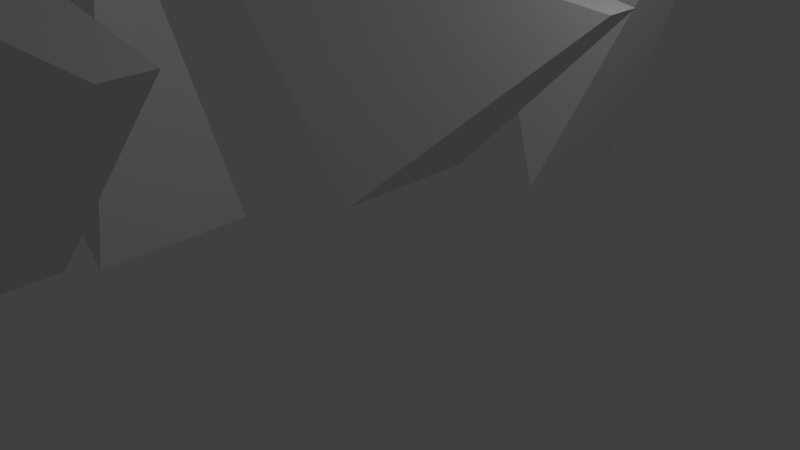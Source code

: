 # Source: duplicate-wedges.blend  (saved by Blender 2.76.0; exported with 4.5.12 LTS)
import bpy
from mathutils import Matrix  # noqa: F401  (used for matrix-valued properties, if any)

bpy.ops.wm.read_factory_settings(use_empty=True)
scene = bpy.context.scene
scene.name = 'Scene'

# ---- collections
col_collection_1 = bpy.data.collections.new('Collection 1'); scene.collection.children.link(col_collection_1)

# ---- materials (node trees are filled in below, after node groups)
mat_material = bpy.data.materials.new('Material')
mat_material.alpha_threshold = 0.0
mat_material.use_transparent_shadow = False
mat_material.roughness = 0.5
mat_material.line_color = (0.0, 0.0, 0.0, 1.0)

# ---- material node trees

# ---- world
world_world = bpy.data.worlds.new('World'); scene.world = world_world
world_world.color = (0.05088, 0.05088, 0.05088)
world_world.use_sun_shadow = False
world_world.sun_shadow_jitter_overblur = 0.0
world_world.cycles.sampling_method = 'MANUAL'
world_world.cycles.sample_map_resolution = 256

# ---- cameras
cam_camera = bpy.data.cameras.new('Camera')
cam_camera.clip_end = 100.0
cam_camera.lens = 35.0
cam_camera.sensor_width = 32.0
cam_camera.sensor_height = 18.0
cam_camera.ortho_scale = 7.314
cam_camera.dof.focus_distance = 0.0
cam_camera.dof.aperture_fstop = 128.0

# ---- lights
light_lamp = bpy.data.lights.new('Lamp', 'POINT')
light_lamp.transmission_factor = 0.0
light_lamp.cutoff_distance = 30.0
light_lamp.energy = 100.0
light_lamp.shadow_buffer_clip_start = 1.001
light_lamp.shadow_soft_size = 0.1
light_lamp.shadow_maximum_resolution = 0.006
light_lamp.use_absolute_resolution = True
light_lamp.cycles.use_multiple_importance_sampling = False

# ---- meshes
me_cube_001 = bpy.data.meshes.new('Cube.001')
me_cube_001.from_pydata([(4.287, 0.1143, -0.2793), (4.323, -0.5033, -0.3562), (-1.477, -1.0, -0.3562), (-1.477, 1.0, -0.3562), (4.954, -1.0, 2.771), (4.954, 1.0, 2.771)], [], [(0, 1, 2, 3), (0, 5, 4, 1), (2, 1, 4), (2, 4, 5, 3), (3, 5, 0)])
me_cube_001.materials.append(mat_material)
me_cube_001.use_remesh_preserve_volume = False
me_cube_001.use_remesh_preserve_attributes = False
me_cube_001.use_mirror_vertex_groups = False
me_cube_001.update()
me_cube = bpy.data.meshes.new('Cube')
me_cube.from_pydata([(2.954, 1.0, -2.837), (2.954, 0.5371, -2.849), (-1.477, -1.0, -0.3562), (-1.477, 1.0, -0.3562), (4.954, -1.0, 2.771), (4.954, 1.0, 2.771)], [], [(0, 1, 2, 3), (0, 5, 4, 1), (2, 1, 4), (2, 4, 5, 3), (3, 5, 0)])
me_cube.materials.append(mat_material)
me_cube.use_remesh_preserve_volume = False
me_cube.use_remesh_preserve_attributes = False
me_cube.use_mirror_vertex_groups = False
me_cube.update()

# ---- objects
ob_independent_duplicate_with_shit_d = bpy.data.objects.new('Independent duplicate with SHIT d', me_cube_001)
ob_duplicated_wedge_001 = bpy.data.objects.new('Duplicated wedge.001', me_cube)
ob_duplicated_wedge = bpy.data.objects.new('Duplicated wedge', me_cube)
ob_original_wedge = bpy.data.objects.new('Original wedge', me_cube)
ob_lamp = bpy.data.objects.new('Lamp', light_lamp)
ob_camera = bpy.data.objects.new('Camera', cam_camera)

# ---- transforms, parenting, visibility, modifiers, constraints
ob_independent_duplicate_with_shit_d.location = (-1.618, -2.051, 1.288)
ob_independent_duplicate_with_shit_d.rotation_euler = (0.0, -1.571, 0.0)
ob_independent_duplicate_with_shit_d.scale = (0.5671, 1.0, 1.0)
ob_independent_duplicate_with_shit_d.lock_rotations_4d = False
ob_independent_duplicate_with_shit_d.empty_display_type = 'ARROWS'
ob_independent_duplicate_with_shit_d.lineart.crease_threshold = 0.0
ob_duplicated_wedge_001.location = (-0.4495, -4.859, 2.068)
ob_duplicated_wedge_001.rotation_euler = (0.0, -1.571, 0.0)
ob_duplicated_wedge_001.scale = (0.5671, 1.0, 1.0)
ob_duplicated_wedge_001.lock_rotations_4d = False
ob_duplicated_wedge_001.empty_display_type = 'ARROWS'
ob_duplicated_wedge_001.lineart.crease_threshold = 0.0
ob_duplicated_wedge.location = (-0.445, 0.6859, 1.569)
ob_duplicated_wedge.rotation_euler = (0.0, -1.571, 0.0)
ob_duplicated_wedge.scale = (0.5671, 1.0, 1.0)
ob_duplicated_wedge.lock_rotations_4d = False
ob_duplicated_wedge.empty_display_type = 'ARROWS'
ob_duplicated_wedge.lineart.crease_threshold = 0.0
ob_original_wedge.location = (0.0, 3.911, 1.569)
ob_original_wedge.rotation_euler = (0.0, -1.571, 0.0)
ob_original_wedge.scale = (1.0, 1.0, 0.575)
ob_original_wedge.lock_rotations_4d = False
ob_original_wedge.empty_display_type = 'ARROWS'
ob_original_wedge.lineart.crease_threshold = 0.0
ob_lamp.location = (4.076, 1.005, 5.904)
ob_lamp.rotation_euler = (0.6503, 0.05522, 1.866)
ob_lamp.lock_rotations_4d = False
ob_lamp.empty_display_type = 'ARROWS'
ob_lamp.color = (0.0, 0.0, 0.0, 0.0)
ob_lamp.lineart.crease_threshold = 0.0
ob_camera.location = (7.481, -6.508, 5.344)
ob_camera.rotation_euler = (1.109, 0.01082, 0.8149)
ob_camera.lock_rotations_4d = False
ob_camera.empty_display_type = 'ARROWS'
ob_camera.color = (0.0, 0.0, 0.0, 0.0)
ob_camera.display_type = 'WIRE'
ob_camera.lineart.crease_threshold = 0.0

# ---- collection membership
col_collection_1.objects.link(ob_independent_duplicate_with_shit_d)
col_collection_1.objects.link(ob_duplicated_wedge_001)
col_collection_1.objects.link(ob_duplicated_wedge)
col_collection_1.objects.link(ob_original_wedge)
col_collection_1.objects.link(ob_lamp)
col_collection_1.objects.link(ob_camera)

# ---- scene / render settings (as saved in the file)
scene.camera = ob_camera
scene.frame_start = 1; scene.frame_end = 250; scene.frame_set(1)
scene.render.engine = 'BLENDER_EEVEE_NEXT'
scene.render.resolution_percentage = 50
scene.render.dither_intensity = 0.0
scene.cycles.use_denoising = False
scene.cycles.samples = 10
scene.cycles.sampling_pattern = 'TABULATED_SOBOL'
scene.cycles.light_sampling_threshold = 0.0
scene.cycles.use_adaptive_sampling = False
scene.cycles.use_light_tree = False
scene.cycles.blur_glossy = 0.0
scene.cycles.pixel_filter_type = 'GAUSSIAN'
scene.cycles.sample_clamp_indirect = 0.0
scene.view_settings.view_transform = 'Standard'
bpy.context.view_layer.update()
